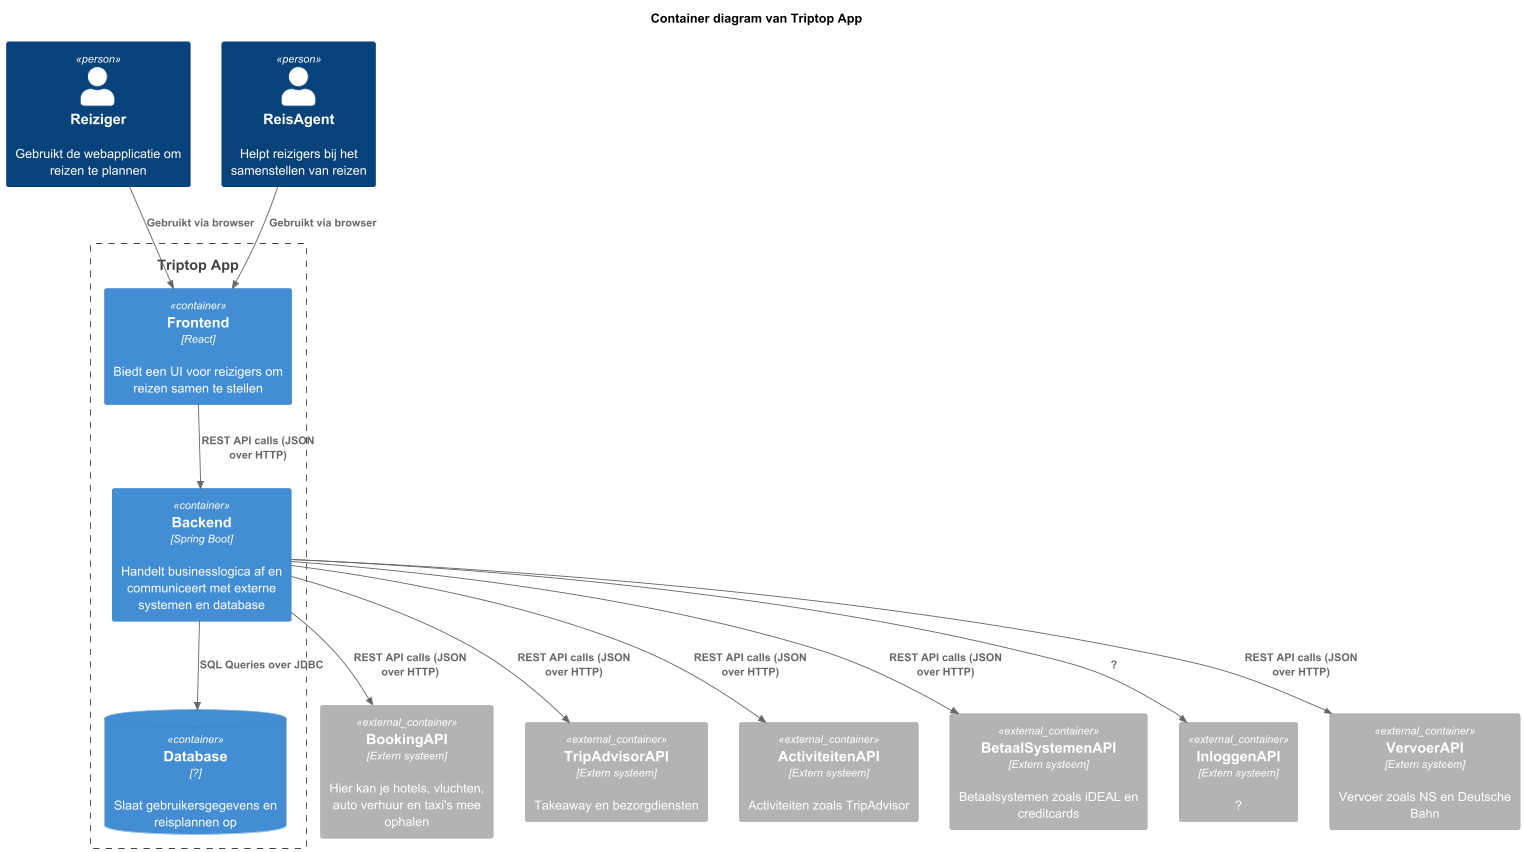

The diagram above was rendered by PlantUML. Its source (embedded in the PNG):
@startuml
!include <C4/C4_Container>

title Container diagram van Triptop App

Boundary(system, "Triptop App") {
    ContainerDb(db, "Database", "?", "Slaat gebruikersgegevens en reisplannen op")
    Container(webapp, "Frontend", "React", "Biedt een UI voor reizigers om reizen samen te stellen")
    Container(api, "Backend", "Spring Boot", "Handelt businesslogica af en communiceert met externe systemen en database")
}

Person(Reiziger, "Reiziger", "Gebruikt de webapplicatie om reizen te plannen")
Person(ReisAgent, "ReisAgent", "Helpt reizigers bij het samenstellen van reizen")

Container_Ext(BookingAPI, "BookingAPI", "Extern systeem", "Hier kan je hotels, vluchten, auto verhuur en taxi's mee ophalen")
Container_Ext(TripAdvisorAPI, "TripAdvisorAPI", "Extern systeem", "Takeaway en bezorgdiensten")
Container_Ext(ActiviteitenAPI, "ActiviteitenAPI", "Extern systeem", "Activiteiten zoals TripAdvisor")
Container_Ext(BetaalSystemenAPI, "BetaalSystemenAPI", "Extern systeem", "Betaalsystemen zoals iDEAL en creditcards")
Container_Ext(InloggenAPI, "InloggenAPI", "Extern systeem", "?")
Container_Ext(VervoerAPI, "VervoerAPI", "Extern systeem", "Vervoer zoals NS en Deutsche Bahn")

Rel(Reiziger, webapp, "Gebruikt via browser")
Rel(ReisAgent, webapp, "Gebruikt via browser")
Rel(api, db, "SQL Queries over JDBC")
Rel(webapp, api, "REST API calls (JSON over HTTP)")
Rel(api, BookingAPI, "REST API calls (JSON over HTTP)")
Rel(api, TripAdvisorAPI, "REST API calls (JSON over HTTP)")
Rel(api, ActiviteitenAPI, "REST API calls (JSON over HTTP)")
Rel(api, BetaalSystemenAPI, "REST API calls (JSON over HTTP)")
Rel(api, InloggenAPI, "?")
Rel(api, VervoerAPI, "REST API calls (JSON over HTTP)")

@enduml